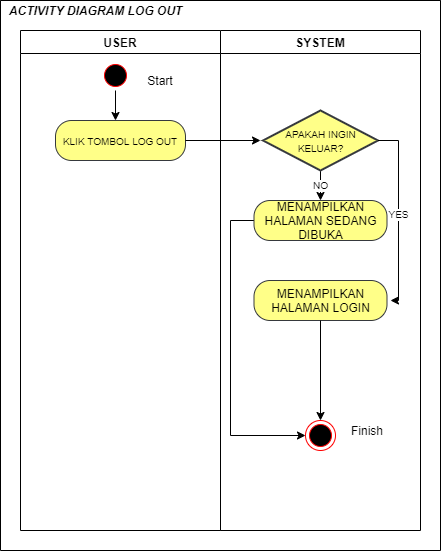

The diagram above was exported from draw.io. Its source (the exported page's mxGraphModel, read from the mxfile embedded in the PNG):
<mxGraphModel dx="868" dy="510" grid="1" gridSize="10" guides="1" tooltips="1" connect="1" arrows="1" fold="1" page="1" pageScale="1" pageWidth="827" pageHeight="1169" math="0" shadow="0">
  <root>
    <mxCell id="7HXsP3NphqWh95iN2xv1-0" />
    <mxCell id="7HXsP3NphqWh95iN2xv1-1" parent="7HXsP3NphqWh95iN2xv1-0" />
    <mxCell id="7HXsP3NphqWh95iN2xv1-2" value="" style="group" parent="7HXsP3NphqWh95iN2xv1-1" vertex="1" connectable="0">
      <mxGeometry x="20" y="10" width="440" height="550" as="geometry" />
    </mxCell>
    <mxCell id="7HXsP3NphqWh95iN2xv1-3" value="USER" style="swimlane;" parent="7HXsP3NphqWh95iN2xv1-2" vertex="1">
      <mxGeometry x="20" y="30" width="200" height="500" as="geometry" />
    </mxCell>
    <mxCell id="7HXsP3NphqWh95iN2xv1-16" value="&lt;font style=&quot;font-size: 10px&quot;&gt;KLIK TOMBOL LOG OUT&lt;/font&gt;" style="rounded=1;whiteSpace=wrap;html=1;arcSize=40;fillColor=#ffff88;strokeColor=#36393d;" parent="7HXsP3NphqWh95iN2xv1-3" vertex="1">
      <mxGeometry x="35" y="90" width="130" height="40" as="geometry" />
    </mxCell>
    <mxCell id="7HXsP3NphqWh95iN2xv1-5" value="" style="swimlane;startSize=0;" parent="7HXsP3NphqWh95iN2xv1-2" vertex="1">
      <mxGeometry width="440" height="550" as="geometry" />
    </mxCell>
    <mxCell id="7HXsP3NphqWh95iN2xv1-6" value="SYSTEM" style="swimlane;" parent="7HXsP3NphqWh95iN2xv1-5" vertex="1">
      <mxGeometry x="220" y="30" width="200" height="500" as="geometry" />
    </mxCell>
    <mxCell id="7HXsP3NphqWh95iN2xv1-9" value="MENAMPILKAN HALAMAN LOGIN" style="rounded=1;whiteSpace=wrap;html=1;arcSize=40;fillColor=#ffff88;strokeColor=#36393d;" parent="7HXsP3NphqWh95iN2xv1-6" vertex="1">
      <mxGeometry x="33.5" y="250" width="133" height="40" as="geometry" />
    </mxCell>
    <mxCell id="7HXsP3NphqWh95iN2xv1-27" value="NO" style="edgeStyle=orthogonalEdgeStyle;rounded=0;orthogonalLoop=1;jettySize=auto;html=1;entryX=0.5;entryY=0;entryDx=0;entryDy=0;fontSize=10;fontColor=#000000;" parent="7HXsP3NphqWh95iN2xv1-6" source="7HXsP3NphqWh95iN2xv1-11" target="7HXsP3NphqWh95iN2xv1-26" edge="1">
      <mxGeometry relative="1" as="geometry" />
    </mxCell>
    <mxCell id="7HXsP3NphqWh95iN2xv1-11" value="&lt;span style=&quot;font-size: 10px&quot;&gt;APAKAH INGIN KELUAR?&lt;/span&gt;" style="strokeWidth=2;html=1;shape=mxgraph.flowchart.decision;whiteSpace=wrap;labelBackgroundColor=none;labelBorderColor=none;fillColor=#ffff88;strokeColor=#36393d;" parent="7HXsP3NphqWh95iN2xv1-6" vertex="1">
      <mxGeometry x="42.5" y="80" width="115" height="60" as="geometry" />
    </mxCell>
    <mxCell id="7HXsP3NphqWh95iN2xv1-12" value="" style="ellipse;html=1;shape=endState;fillColor=#000000;strokeColor=#ff0000;" parent="7HXsP3NphqWh95iN2xv1-6" vertex="1">
      <mxGeometry x="85" y="390" width="30" height="30" as="geometry" />
    </mxCell>
    <mxCell id="7HXsP3NphqWh95iN2xv1-32" style="edgeStyle=orthogonalEdgeStyle;rounded=0;orthogonalLoop=1;jettySize=auto;html=1;entryX=0;entryY=0.5;entryDx=0;entryDy=0;fontSize=10;fontColor=#000000;fillColor=#000000;" parent="7HXsP3NphqWh95iN2xv1-6" source="7HXsP3NphqWh95iN2xv1-26" target="7HXsP3NphqWh95iN2xv1-12" edge="1">
      <mxGeometry relative="1" as="geometry">
        <Array as="points">
          <mxPoint x="10" y="190" />
          <mxPoint x="10" y="405" />
        </Array>
      </mxGeometry>
    </mxCell>
    <mxCell id="7HXsP3NphqWh95iN2xv1-26" value="MENAMPILKAN HALAMAN SEDANG DIBUKA" style="rounded=1;whiteSpace=wrap;html=1;arcSize=40;fillColor=#ffff88;strokeColor=#36393d;" parent="7HXsP3NphqWh95iN2xv1-6" vertex="1">
      <mxGeometry x="33.5" y="170" width="133" height="40" as="geometry" />
    </mxCell>
    <mxCell id="7HXsP3NphqWh95iN2xv1-33" style="edgeStyle=orthogonalEdgeStyle;rounded=0;orthogonalLoop=1;jettySize=auto;html=1;fontSize=10;fontColor=#000000;fillColor=#000000;entryX=0.5;entryY=0;entryDx=0;entryDy=0;" parent="7HXsP3NphqWh95iN2xv1-6" source="7HXsP3NphqWh95iN2xv1-9" target="7HXsP3NphqWh95iN2xv1-12" edge="1">
      <mxGeometry relative="1" as="geometry">
        <mxPoint x="100" y="380" as="targetPoint" />
      </mxGeometry>
    </mxCell>
    <mxCell id="ALLM5RUNAE8hvzO-qUxr-1" value="Finish" style="text;html=1;strokeColor=none;fillColor=none;align=center;verticalAlign=middle;whiteSpace=wrap;rounded=0;" vertex="1" parent="7HXsP3NphqWh95iN2xv1-6">
      <mxGeometry x="126.5" y="390" width="40" height="20" as="geometry" />
    </mxCell>
    <mxCell id="7HXsP3NphqWh95iN2xv1-13" value="&lt;i&gt;ACTIVITY DIAGRAM LOG OUT&lt;/i&gt;" style="text;html=1;align=center;verticalAlign=middle;resizable=0;points=[];autosize=1;strokeColor=none;fillColor=none;fontStyle=1" parent="7HXsP3NphqWh95iN2xv1-5" vertex="1">
      <mxGeometry width="190" height="20" as="geometry" />
    </mxCell>
    <mxCell id="7HXsP3NphqWh95iN2xv1-14" value="" style="ellipse;html=1;shape=startState;fillColor=#000000;strokeColor=#ff0000;" parent="7HXsP3NphqWh95iN2xv1-5" vertex="1">
      <mxGeometry x="100" y="60" width="30" height="30" as="geometry" />
    </mxCell>
    <mxCell id="ALLM5RUNAE8hvzO-qUxr-0" value="Start" style="text;html=1;strokeColor=none;fillColor=none;align=center;verticalAlign=middle;whiteSpace=wrap;rounded=0;" vertex="1" parent="7HXsP3NphqWh95iN2xv1-5">
      <mxGeometry x="140" y="70" width="40" height="20" as="geometry" />
    </mxCell>
    <mxCell id="7HXsP3NphqWh95iN2xv1-22" style="edgeStyle=orthogonalEdgeStyle;rounded=0;orthogonalLoop=1;jettySize=auto;html=1;fontColor=#00FF00;" parent="7HXsP3NphqWh95iN2xv1-1" source="7HXsP3NphqWh95iN2xv1-14" edge="1">
      <mxGeometry relative="1" as="geometry">
        <mxPoint x="135" y="130" as="targetPoint" />
      </mxGeometry>
    </mxCell>
    <mxCell id="7HXsP3NphqWh95iN2xv1-24" style="edgeStyle=orthogonalEdgeStyle;rounded=0;orthogonalLoop=1;jettySize=auto;html=1;fontColor=#000000;" parent="7HXsP3NphqWh95iN2xv1-1" source="7HXsP3NphqWh95iN2xv1-16" edge="1">
      <mxGeometry relative="1" as="geometry">
        <mxPoint x="280" y="150" as="targetPoint" />
      </mxGeometry>
    </mxCell>
    <mxCell id="7HXsP3NphqWh95iN2xv1-34" value="YES" style="edgeStyle=orthogonalEdgeStyle;rounded=0;orthogonalLoop=1;jettySize=auto;html=1;exitX=1;exitY=0.5;exitDx=0;exitDy=0;exitPerimeter=0;fontSize=10;fontColor=#000000;" parent="7HXsP3NphqWh95iN2xv1-1" source="7HXsP3NphqWh95iN2xv1-11" edge="1">
      <mxGeometry relative="1" as="geometry">
        <mxPoint x="410" y="310" as="targetPoint" />
        <Array as="points">
          <mxPoint x="418" y="150" />
          <mxPoint x="418" y="310" />
        </Array>
      </mxGeometry>
    </mxCell>
  </root>
</mxGraphModel>